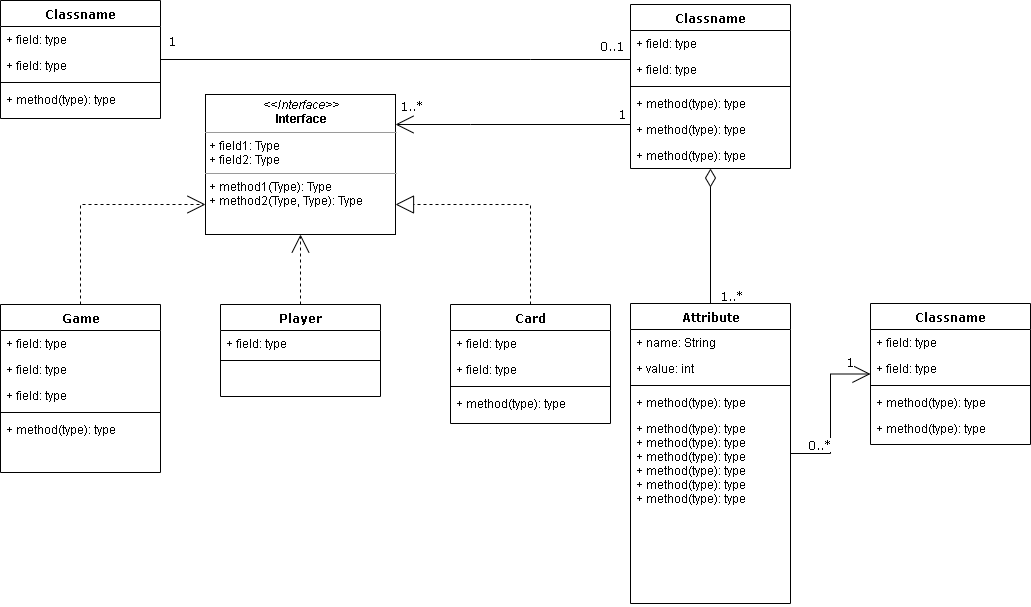

The diagram above was exported from draw.io. Its source (the exported page's mxGraphModel, read from the mxfile embedded in the PNG):
<mxGraphModel dx="1102" dy="526" grid="1" gridSize="10" guides="1" tooltips="1" connect="1" arrows="1" fold="1" page="1" pageScale="1" pageWidth="1100" pageHeight="850" background="#ffffff" math="0" shadow="0">
  <root>
    <mxCell id="0" />
    <mxCell id="1" parent="0" />
    <mxCell id="b94bc138ca980ef-13" style="edgeStyle=orthogonalEdgeStyle;rounded=0;html=1;dashed=1;labelBackgroundColor=none;startArrow=none;startFill=0;startSize=8;endArrow=open;endFill=0;endSize=16;fontFamily=Verdana;fontSize=12;" parent="1" source="235556782a83e6d0-1" target="b94bc138ca980ef-1" edge="1">
      <mxGeometry relative="1" as="geometry">
        <Array as="points">
          <mxPoint x="115" y="336" />
        </Array>
      </mxGeometry>
    </mxCell>
    <mxCell id="235556782a83e6d0-1" value="Game" style="swimlane;html=1;fontStyle=1;align=center;verticalAlign=top;childLayout=stackLayout;horizontal=1;startSize=26;horizontalStack=0;resizeParent=1;resizeLast=0;collapsible=1;marginBottom=0;swimlaneFillColor=#ffffff;rounded=0;shadow=0;comic=0;labelBackgroundColor=none;strokeWidth=1;fillColor=none;fontFamily=Verdana;fontSize=12" parent="1" vertex="1">
      <mxGeometry x="35" y="436" width="160" height="168" as="geometry" />
    </mxCell>
    <mxCell id="235556782a83e6d0-2" value="+ field: type" style="text;html=1;strokeColor=none;fillColor=none;align=left;verticalAlign=top;spacingLeft=4;spacingRight=4;whiteSpace=wrap;overflow=hidden;rotatable=0;points=[[0,0.5],[1,0.5]];portConstraint=eastwest;" parent="235556782a83e6d0-1" vertex="1">
      <mxGeometry y="26" width="160" height="26" as="geometry" />
    </mxCell>
    <mxCell id="235556782a83e6d0-3" value="+ field: type" style="text;html=1;strokeColor=none;fillColor=none;align=left;verticalAlign=top;spacingLeft=4;spacingRight=4;whiteSpace=wrap;overflow=hidden;rotatable=0;points=[[0,0.5],[1,0.5]];portConstraint=eastwest;" parent="235556782a83e6d0-1" vertex="1">
      <mxGeometry y="52" width="160" height="26" as="geometry" />
    </mxCell>
    <mxCell id="235556782a83e6d0-5" value="+ field: type" style="text;html=1;strokeColor=none;fillColor=none;align=left;verticalAlign=top;spacingLeft=4;spacingRight=4;whiteSpace=wrap;overflow=hidden;rotatable=0;points=[[0,0.5],[1,0.5]];portConstraint=eastwest;" parent="235556782a83e6d0-1" vertex="1">
      <mxGeometry y="78" width="160" height="26" as="geometry" />
    </mxCell>
    <mxCell id="235556782a83e6d0-6" value="" style="line;html=1;strokeWidth=1;fillColor=none;align=left;verticalAlign=middle;spacingTop=-1;spacingLeft=3;spacingRight=3;rotatable=0;labelPosition=right;points=[];portConstraint=eastwest;" parent="235556782a83e6d0-1" vertex="1">
      <mxGeometry y="104" width="160" height="8" as="geometry" />
    </mxCell>
    <mxCell id="235556782a83e6d0-7" value="+ method(type): type" style="text;html=1;strokeColor=none;fillColor=none;align=left;verticalAlign=top;spacingLeft=4;spacingRight=4;whiteSpace=wrap;overflow=hidden;rotatable=0;points=[[0,0.5],[1,0.5]];portConstraint=eastwest;" parent="235556782a83e6d0-1" vertex="1">
      <mxGeometry y="112" width="160" height="26" as="geometry" />
    </mxCell>
    <mxCell id="78961159f06e98e8-17" value="Classname" style="swimlane;html=1;fontStyle=1;align=center;verticalAlign=top;childLayout=stackLayout;horizontal=1;startSize=26;horizontalStack=0;resizeParent=1;resizeLast=0;collapsible=1;marginBottom=0;swimlaneFillColor=#ffffff;rounded=0;shadow=0;comic=0;labelBackgroundColor=none;strokeWidth=1;fillColor=none;fontFamily=Verdana;fontSize=12" parent="1" vertex="1">
      <mxGeometry x="35" y="132" width="160" height="118" as="geometry" />
    </mxCell>
    <mxCell id="78961159f06e98e8-23" value="+ field: type" style="text;html=1;strokeColor=none;fillColor=none;align=left;verticalAlign=top;spacingLeft=4;spacingRight=4;whiteSpace=wrap;overflow=hidden;rotatable=0;points=[[0,0.5],[1,0.5]];portConstraint=eastwest;" parent="78961159f06e98e8-17" vertex="1">
      <mxGeometry y="26" width="160" height="26" as="geometry" />
    </mxCell>
    <mxCell id="78961159f06e98e8-24" value="+ field: type" style="text;html=1;strokeColor=none;fillColor=none;align=left;verticalAlign=top;spacingLeft=4;spacingRight=4;whiteSpace=wrap;overflow=hidden;rotatable=0;points=[[0,0.5],[1,0.5]];portConstraint=eastwest;" parent="78961159f06e98e8-17" vertex="1">
      <mxGeometry y="52" width="160" height="26" as="geometry" />
    </mxCell>
    <mxCell id="78961159f06e98e8-19" value="" style="line;html=1;strokeWidth=1;fillColor=none;align=left;verticalAlign=middle;spacingTop=-1;spacingLeft=3;spacingRight=3;rotatable=0;labelPosition=right;points=[];portConstraint=eastwest;" parent="78961159f06e98e8-17" vertex="1">
      <mxGeometry y="78" width="160" height="8" as="geometry" />
    </mxCell>
    <mxCell id="78961159f06e98e8-27" value="+ method(type): type" style="text;html=1;strokeColor=none;fillColor=none;align=left;verticalAlign=top;spacingLeft=4;spacingRight=4;whiteSpace=wrap;overflow=hidden;rotatable=0;points=[[0,0.5],[1,0.5]];portConstraint=eastwest;" parent="78961159f06e98e8-17" vertex="1">
      <mxGeometry y="86" width="160" height="26" as="geometry" />
    </mxCell>
    <mxCell id="b94bc138ca980ef-7" style="edgeStyle=orthogonalEdgeStyle;rounded=0;html=1;labelBackgroundColor=none;startArrow=none;startFill=0;startSize=8;endArrow=open;endFill=0;endSize=16;fontFamily=Verdana;fontSize=12;" parent="1" source="78961159f06e98e8-43" target="b94bc138ca980ef-1" edge="1">
      <mxGeometry relative="1" as="geometry">
        <Array as="points">
          <mxPoint x="505" y="256" />
          <mxPoint x="505" y="256" />
        </Array>
      </mxGeometry>
    </mxCell>
    <mxCell id="b94bc138ca980ef-17" value="1..*" style="text;html=1;resizable=0;points=[];align=center;verticalAlign=middle;labelBackgroundColor=#ffffff;fontSize=12;fontFamily=Verdana" parent="b94bc138ca980ef-7" vertex="1" connectable="0">
      <mxGeometry x="0.8576" y="2" relative="1" as="geometry">
        <mxPoint x="-2" y="-22" as="offset" />
      </mxGeometry>
    </mxCell>
    <mxCell id="b94bc138ca980ef-18" value="1" style="text;html=1;resizable=0;points=[];align=center;verticalAlign=middle;labelBackgroundColor=#ffffff;fontSize=12;fontFamily=Verdana" parent="b94bc138ca980ef-7" vertex="1" connectable="0">
      <mxGeometry x="0.3629" y="152" relative="1" as="geometry">
        <mxPoint x="150" y="-164" as="offset" />
      </mxGeometry>
    </mxCell>
    <mxCell id="b94bc138ca980ef-8" style="edgeStyle=orthogonalEdgeStyle;rounded=0;html=1;labelBackgroundColor=none;startArrow=none;startFill=0;startSize=8;endArrow=none;endFill=0;endSize=16;fontFamily=Verdana;fontSize=12;" parent="1" source="78961159f06e98e8-43" target="78961159f06e98e8-17" edge="1">
      <mxGeometry relative="1" as="geometry">
        <Array as="points">
          <mxPoint x="565" y="191" />
          <mxPoint x="565" y="191" />
        </Array>
      </mxGeometry>
    </mxCell>
    <mxCell id="b94bc138ca980ef-15" value="0..1" style="text;html=1;resizable=0;points=[];align=center;verticalAlign=middle;labelBackgroundColor=#ffffff;fontSize=12;fontFamily=Verdana" parent="b94bc138ca980ef-8" vertex="1" connectable="0">
      <mxGeometry x="-0.5745" y="-86" relative="1" as="geometry">
        <mxPoint x="80" y="71" as="offset" />
      </mxGeometry>
    </mxCell>
    <mxCell id="b94bc138ca980ef-16" value="1" style="text;html=1;resizable=0;points=[];align=center;verticalAlign=middle;labelBackgroundColor=#ffffff;fontSize=12;fontFamily=Verdana" parent="b94bc138ca980ef-8" vertex="1" connectable="0">
      <mxGeometry x="0.8917" y="-1" relative="1" as="geometry">
        <mxPoint x="-15" y="-19" as="offset" />
      </mxGeometry>
    </mxCell>
    <mxCell id="78961159f06e98e8-43" value="Classname" style="swimlane;html=1;fontStyle=1;align=center;verticalAlign=top;childLayout=stackLayout;horizontal=1;startSize=26;horizontalStack=0;resizeParent=1;resizeLast=0;collapsible=1;marginBottom=0;swimlaneFillColor=#ffffff;rounded=0;shadow=0;comic=0;labelBackgroundColor=none;strokeWidth=1;fillColor=none;fontFamily=Verdana;fontSize=12" parent="1" vertex="1">
      <mxGeometry x="665" y="135.99999999999997" width="160" height="164" as="geometry" />
    </mxCell>
    <mxCell id="78961159f06e98e8-44" value="+ field: type" style="text;html=1;strokeColor=none;fillColor=none;align=left;verticalAlign=top;spacingLeft=4;spacingRight=4;whiteSpace=wrap;overflow=hidden;rotatable=0;points=[[0,0.5],[1,0.5]];portConstraint=eastwest;" parent="78961159f06e98e8-43" vertex="1">
      <mxGeometry y="26" width="160" height="26" as="geometry" />
    </mxCell>
    <mxCell id="78961159f06e98e8-45" value="+ field: type" style="text;html=1;strokeColor=none;fillColor=none;align=left;verticalAlign=top;spacingLeft=4;spacingRight=4;whiteSpace=wrap;overflow=hidden;rotatable=0;points=[[0,0.5],[1,0.5]];portConstraint=eastwest;" parent="78961159f06e98e8-43" vertex="1">
      <mxGeometry y="52" width="160" height="26" as="geometry" />
    </mxCell>
    <mxCell id="78961159f06e98e8-51" value="" style="line;html=1;strokeWidth=1;fillColor=none;align=left;verticalAlign=middle;spacingTop=-1;spacingLeft=3;spacingRight=3;rotatable=0;labelPosition=right;points=[];portConstraint=eastwest;" parent="78961159f06e98e8-43" vertex="1">
      <mxGeometry y="78" width="160" height="8" as="geometry" />
    </mxCell>
    <mxCell id="78961159f06e98e8-52" value="+ method(type): type" style="text;html=1;strokeColor=none;fillColor=none;align=left;verticalAlign=top;spacingLeft=4;spacingRight=4;whiteSpace=wrap;overflow=hidden;rotatable=0;points=[[0,0.5],[1,0.5]];portConstraint=eastwest;" parent="78961159f06e98e8-43" vertex="1">
      <mxGeometry y="86" width="160" height="26" as="geometry" />
    </mxCell>
    <mxCell id="b94bc138ca980ef-2" value="+ method(type): type" style="text;html=1;strokeColor=none;fillColor=none;align=left;verticalAlign=top;spacingLeft=4;spacingRight=4;whiteSpace=wrap;overflow=hidden;rotatable=0;points=[[0,0.5],[1,0.5]];portConstraint=eastwest;" parent="78961159f06e98e8-43" vertex="1">
      <mxGeometry y="112" width="160" height="26" as="geometry" />
    </mxCell>
    <mxCell id="b94bc138ca980ef-3" value="+ method(type): type" style="text;html=1;strokeColor=none;fillColor=none;align=left;verticalAlign=top;spacingLeft=4;spacingRight=4;whiteSpace=wrap;overflow=hidden;rotatable=0;points=[[0,0.5],[1,0.5]];portConstraint=eastwest;" parent="78961159f06e98e8-43" vertex="1">
      <mxGeometry y="138" width="160" height="26" as="geometry" />
    </mxCell>
    <mxCell id="b94bc138ca980ef-12" style="edgeStyle=orthogonalEdgeStyle;rounded=0;html=1;dashed=1;labelBackgroundColor=none;startArrow=none;startFill=0;startSize=8;endArrow=open;endFill=0;endSize=16;fontFamily=Verdana;fontSize=12;" parent="1" source="78961159f06e98e8-69" target="b94bc138ca980ef-1" edge="1">
      <mxGeometry relative="1" as="geometry" />
    </mxCell>
    <mxCell id="78961159f06e98e8-69" value="Player" style="swimlane;html=1;fontStyle=1;align=center;verticalAlign=top;childLayout=stackLayout;horizontal=1;startSize=26;horizontalStack=0;resizeParent=1;resizeLast=0;collapsible=1;marginBottom=0;swimlaneFillColor=#ffffff;rounded=0;shadow=0;comic=0;labelBackgroundColor=none;strokeWidth=1;fillColor=none;fontFamily=Verdana;fontSize=12" parent="1" vertex="1">
      <mxGeometry x="255" y="436" width="160" height="92" as="geometry" />
    </mxCell>
    <mxCell id="78961159f06e98e8-70" value="+ field: type" style="text;html=1;strokeColor=none;fillColor=none;align=left;verticalAlign=top;spacingLeft=4;spacingRight=4;whiteSpace=wrap;overflow=hidden;rotatable=0;points=[[0,0.5],[1,0.5]];portConstraint=eastwest;" parent="78961159f06e98e8-69" vertex="1">
      <mxGeometry y="26" width="160" height="26" as="geometry" />
    </mxCell>
    <mxCell id="78961159f06e98e8-77" value="" style="line;html=1;strokeWidth=1;fillColor=none;align=left;verticalAlign=middle;spacingTop=-1;spacingLeft=3;spacingRight=3;rotatable=0;labelPosition=right;points=[];portConstraint=eastwest;" parent="78961159f06e98e8-69" vertex="1">
      <mxGeometry y="52" width="160" height="8" as="geometry" />
    </mxCell>
    <mxCell id="b94bc138ca980ef-9" style="edgeStyle=orthogonalEdgeStyle;rounded=0;html=1;labelBackgroundColor=none;startArrow=none;startFill=0;startSize=8;endArrow=diamondThin;endFill=0;endSize=16;fontFamily=Verdana;fontSize=12;" parent="1" source="78961159f06e98e8-82" target="78961159f06e98e8-43" edge="1">
      <mxGeometry relative="1" as="geometry" />
    </mxCell>
    <mxCell id="b94bc138ca980ef-19" value="1..*" style="text;html=1;resizable=0;points=[];align=center;verticalAlign=middle;labelBackgroundColor=#ffffff;fontSize=12;fontFamily=Verdana" parent="b94bc138ca980ef-9" vertex="1" connectable="0">
      <mxGeometry x="-0.8467" y="-1" relative="1" as="geometry">
        <mxPoint x="19" y="1" as="offset" />
      </mxGeometry>
    </mxCell>
    <mxCell id="b94bc138ca980ef-10" style="edgeStyle=orthogonalEdgeStyle;rounded=0;html=1;labelBackgroundColor=none;startArrow=none;startFill=0;startSize=8;endArrow=open;endFill=0;endSize=16;fontFamily=Verdana;fontSize=12;" parent="1" source="78961159f06e98e8-82" target="78961159f06e98e8-95" edge="1">
      <mxGeometry relative="1" as="geometry" />
    </mxCell>
    <mxCell id="b94bc138ca980ef-20" value="0..*" style="text;html=1;resizable=0;points=[];align=center;verticalAlign=middle;labelBackgroundColor=#ffffff;fontSize=12;fontFamily=Verdana" parent="b94bc138ca980ef-10" vertex="1" connectable="0">
      <mxGeometry x="-0.7895" relative="1" as="geometry">
        <mxPoint x="11" y="-10" as="offset" />
      </mxGeometry>
    </mxCell>
    <mxCell id="b94bc138ca980ef-21" value="1" style="text;html=1;resizable=0;points=[];align=center;verticalAlign=middle;labelBackgroundColor=#ffffff;fontSize=12;fontFamily=Verdana" parent="b94bc138ca980ef-10" vertex="1" connectable="0">
      <mxGeometry x="0.6999" y="1" relative="1" as="geometry">
        <mxPoint x="2" y="-12" as="offset" />
      </mxGeometry>
    </mxCell>
    <mxCell id="78961159f06e98e8-82" value="Attribute" style="swimlane;html=1;fontStyle=1;align=center;verticalAlign=top;childLayout=stackLayout;horizontal=1;startSize=26;horizontalStack=0;resizeParent=1;resizeLast=0;collapsible=1;marginBottom=0;swimlaneFillColor=#ffffff;rounded=0;shadow=0;comic=0;labelBackgroundColor=none;strokeWidth=1;fillColor=none;fontFamily=Verdana;fontSize=12" parent="1" vertex="1">
      <mxGeometry x="665" y="435" width="160" height="300" as="geometry" />
    </mxCell>
    <mxCell id="78961159f06e98e8-84" value="+ name: String" style="text;html=1;strokeColor=none;fillColor=none;align=left;verticalAlign=top;spacingLeft=4;spacingRight=4;whiteSpace=wrap;overflow=hidden;rotatable=0;points=[[0,0.5],[1,0.5]];portConstraint=eastwest;" parent="78961159f06e98e8-82" vertex="1">
      <mxGeometry y="26" width="160" height="26" as="geometry" />
    </mxCell>
    <mxCell id="78961159f06e98e8-89" value="+ value: int" style="text;html=1;strokeColor=none;fillColor=none;align=left;verticalAlign=top;spacingLeft=4;spacingRight=4;whiteSpace=wrap;overflow=hidden;rotatable=0;points=[[0,0.5],[1,0.5]];portConstraint=eastwest;" parent="78961159f06e98e8-82" vertex="1">
      <mxGeometry y="52" width="160" height="26" as="geometry" />
    </mxCell>
    <mxCell id="78961159f06e98e8-90" value="" style="line;html=1;strokeWidth=1;fillColor=none;align=left;verticalAlign=middle;spacingTop=-1;spacingLeft=3;spacingRight=3;rotatable=0;labelPosition=right;points=[];portConstraint=eastwest;" parent="78961159f06e98e8-82" vertex="1">
      <mxGeometry y="78" width="160" height="8" as="geometry" />
    </mxCell>
    <mxCell id="78961159f06e98e8-94" value="+ method(type): type" style="text;html=1;strokeColor=none;fillColor=none;align=left;verticalAlign=top;spacingLeft=4;spacingRight=4;whiteSpace=wrap;overflow=hidden;rotatable=0;points=[[0,0.5],[1,0.5]];portConstraint=eastwest;" parent="78961159f06e98e8-82" vertex="1">
      <mxGeometry y="86" width="160" height="26" as="geometry" />
    </mxCell>
    <mxCell id="b94bc138ca980ef-4" value="+ method(type): type&lt;br&gt;+ method(type): type&lt;br&gt;+ method(type): type&lt;br&gt;+ method(type): type&lt;br&gt;+ method(type): type&lt;br&gt;+ method(type): type&lt;br&gt;" style="text;html=1;strokeColor=none;fillColor=none;align=left;verticalAlign=top;spacingLeft=4;spacingRight=4;whiteSpace=wrap;overflow=hidden;rotatable=0;points=[[0,0.5],[1,0.5]];portConstraint=eastwest;" parent="78961159f06e98e8-82" vertex="1">
      <mxGeometry y="112" width="160" height="188" as="geometry" />
    </mxCell>
    <mxCell id="78961159f06e98e8-95" value="Classname" style="swimlane;html=1;fontStyle=1;align=center;verticalAlign=top;childLayout=stackLayout;horizontal=1;startSize=26;horizontalStack=0;resizeParent=1;resizeLast=0;collapsible=1;marginBottom=0;swimlaneFillColor=#ffffff;rounded=0;shadow=0;comic=0;labelBackgroundColor=none;strokeWidth=1;fillColor=none;fontFamily=Verdana;fontSize=12" parent="1" vertex="1">
      <mxGeometry x="905" y="435" width="160" height="141" as="geometry" />
    </mxCell>
    <mxCell id="78961159f06e98e8-96" value="+ field: type" style="text;html=1;strokeColor=none;fillColor=none;align=left;verticalAlign=top;spacingLeft=4;spacingRight=4;whiteSpace=wrap;overflow=hidden;rotatable=0;points=[[0,0.5],[1,0.5]];portConstraint=eastwest;" parent="78961159f06e98e8-95" vertex="1">
      <mxGeometry y="26" width="160" height="26" as="geometry" />
    </mxCell>
    <mxCell id="78961159f06e98e8-102" value="+ field: type" style="text;html=1;strokeColor=none;fillColor=none;align=left;verticalAlign=top;spacingLeft=4;spacingRight=4;whiteSpace=wrap;overflow=hidden;rotatable=0;points=[[0,0.5],[1,0.5]];portConstraint=eastwest;" parent="78961159f06e98e8-95" vertex="1">
      <mxGeometry y="52" width="160" height="26" as="geometry" />
    </mxCell>
    <mxCell id="78961159f06e98e8-103" value="" style="line;html=1;strokeWidth=1;fillColor=none;align=left;verticalAlign=middle;spacingTop=-1;spacingLeft=3;spacingRight=3;rotatable=0;labelPosition=right;points=[];portConstraint=eastwest;" parent="78961159f06e98e8-95" vertex="1">
      <mxGeometry y="78" width="160" height="8" as="geometry" />
    </mxCell>
    <mxCell id="78961159f06e98e8-104" value="+ method(type): type" style="text;html=1;strokeColor=none;fillColor=none;align=left;verticalAlign=top;spacingLeft=4;spacingRight=4;whiteSpace=wrap;overflow=hidden;rotatable=0;points=[[0,0.5],[1,0.5]];portConstraint=eastwest;" parent="78961159f06e98e8-95" vertex="1">
      <mxGeometry y="86" width="160" height="26" as="geometry" />
    </mxCell>
    <mxCell id="b94bc138ca980ef-5" value="+ method(type): type" style="text;html=1;strokeColor=none;fillColor=none;align=left;verticalAlign=top;spacingLeft=4;spacingRight=4;whiteSpace=wrap;overflow=hidden;rotatable=0;points=[[0,0.5],[1,0.5]];portConstraint=eastwest;" parent="78961159f06e98e8-95" vertex="1">
      <mxGeometry y="112" width="160" height="26" as="geometry" />
    </mxCell>
    <mxCell id="b94bc138ca980ef-11" style="edgeStyle=orthogonalEdgeStyle;rounded=0;html=1;dashed=1;labelBackgroundColor=none;startArrow=none;startFill=0;startSize=8;endArrow=block;endFill=0;endSize=16;fontFamily=Verdana;fontSize=12;" parent="1" source="78961159f06e98e8-108" target="b94bc138ca980ef-1" edge="1">
      <mxGeometry relative="1" as="geometry">
        <Array as="points">
          <mxPoint x="565" y="336" />
        </Array>
      </mxGeometry>
    </mxCell>
    <mxCell id="78961159f06e98e8-108" value="Card" style="swimlane;html=1;fontStyle=1;align=center;verticalAlign=top;childLayout=stackLayout;horizontal=1;startSize=26;horizontalStack=0;resizeParent=1;resizeLast=0;collapsible=1;marginBottom=0;swimlaneFillColor=#ffffff;rounded=0;shadow=0;comic=0;labelBackgroundColor=none;strokeWidth=1;fillColor=none;fontFamily=Verdana;fontSize=12" parent="1" vertex="1">
      <mxGeometry x="485" y="436" width="160" height="119" as="geometry" />
    </mxCell>
    <mxCell id="78961159f06e98e8-109" value="+ field: type" style="text;html=1;strokeColor=none;fillColor=none;align=left;verticalAlign=top;spacingLeft=4;spacingRight=4;whiteSpace=wrap;overflow=hidden;rotatable=0;points=[[0,0.5],[1,0.5]];portConstraint=eastwest;" parent="78961159f06e98e8-108" vertex="1">
      <mxGeometry y="26" width="160" height="26" as="geometry" />
    </mxCell>
    <mxCell id="78961159f06e98e8-110" value="+ field: type" style="text;html=1;strokeColor=none;fillColor=none;align=left;verticalAlign=top;spacingLeft=4;spacingRight=4;whiteSpace=wrap;overflow=hidden;rotatable=0;points=[[0,0.5],[1,0.5]];portConstraint=eastwest;" parent="78961159f06e98e8-108" vertex="1">
      <mxGeometry y="52" width="160" height="26" as="geometry" />
    </mxCell>
    <mxCell id="78961159f06e98e8-116" value="" style="line;html=1;strokeWidth=1;fillColor=none;align=left;verticalAlign=middle;spacingTop=-1;spacingLeft=3;spacingRight=3;rotatable=0;labelPosition=right;points=[];portConstraint=eastwest;" parent="78961159f06e98e8-108" vertex="1">
      <mxGeometry y="78" width="160" height="8" as="geometry" />
    </mxCell>
    <mxCell id="78961159f06e98e8-117" value="+ method(type): type" style="text;html=1;strokeColor=none;fillColor=none;align=left;verticalAlign=top;spacingLeft=4;spacingRight=4;whiteSpace=wrap;overflow=hidden;rotatable=0;points=[[0,0.5],[1,0.5]];portConstraint=eastwest;" parent="78961159f06e98e8-108" vertex="1">
      <mxGeometry y="86" width="160" height="26" as="geometry" />
    </mxCell>
    <mxCell id="b94bc138ca980ef-1" value="&lt;p style=&quot;margin:0px;margin-top:4px;text-align:center;&quot;&gt;&lt;i&gt;&amp;lt;&amp;lt;Interface&amp;gt;&amp;gt;&lt;/i&gt;&lt;br/&gt;&lt;b&gt;Interface&lt;/b&gt;&lt;/p&gt;&lt;hr size=&quot;1&quot;/&gt;&lt;p style=&quot;margin:0px;margin-left:4px;&quot;&gt;+ field1: Type&lt;br/&gt;+ field2: Type&lt;/p&gt;&lt;hr size=&quot;1&quot;/&gt;&lt;p style=&quot;margin:0px;margin-left:4px;&quot;&gt;+ method1(Type): Type&lt;br/&gt;+ method2(Type, Type): Type&lt;/p&gt;" style="verticalAlign=top;align=left;overflow=fill;fontSize=12;fontFamily=Helvetica;html=1;rounded=0;shadow=0;comic=0;labelBackgroundColor=none;strokeWidth=1" parent="1" vertex="1">
      <mxGeometry x="240" y="226" width="190" height="140" as="geometry" />
    </mxCell>
  </root>
</mxGraphModel>